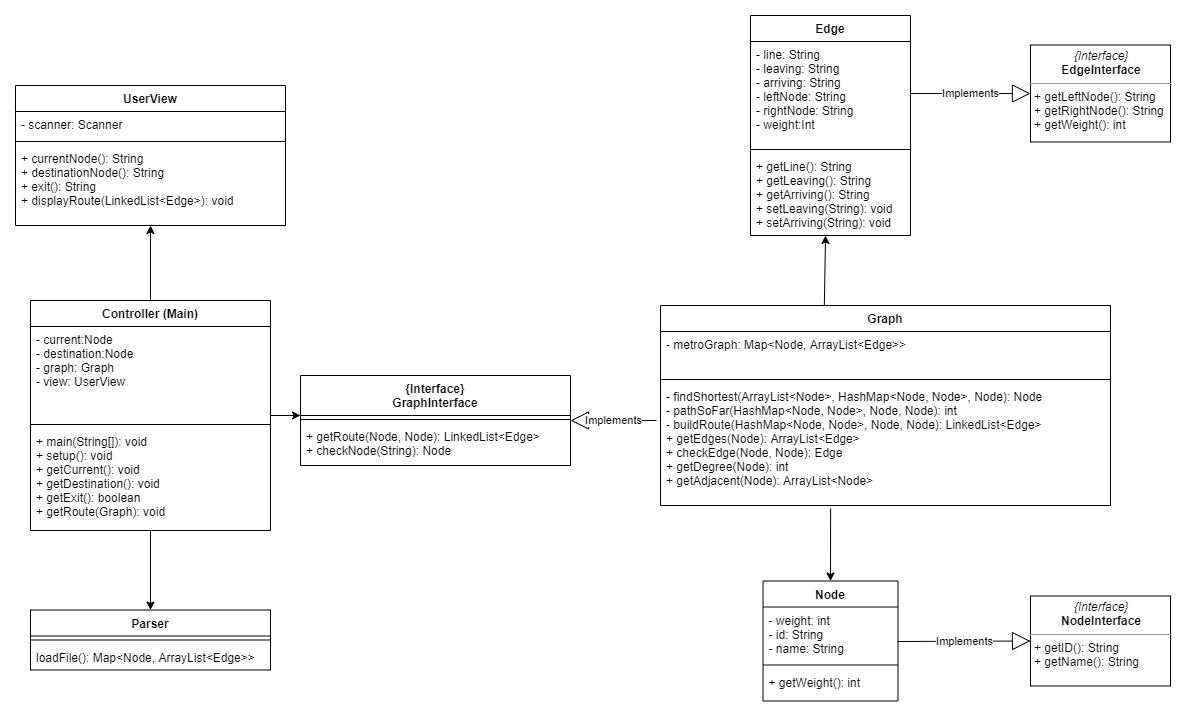

The diagram above was exported from draw.io. Its source (the exported page's mxGraphModel, read from the mxfile embedded in the PNG):
<mxGraphModel dx="1660" dy="740" grid="1" gridSize="10" guides="1" tooltips="1" connect="1" arrows="1" fold="1" page="1" pageScale="1" pageWidth="850" pageHeight="1100" math="0" shadow="0">
  <root>
    <mxCell id="0" />
    <mxCell id="1" parent="0" />
    <mxCell id="2" value="Parser" style="swimlane;fontStyle=1;align=center;verticalAlign=top;childLayout=stackLayout;horizontal=1;startSize=26;horizontalStack=0;resizeParent=1;resizeParentMax=0;resizeLast=0;collapsible=1;marginBottom=0;" vertex="1" parent="1">
      <mxGeometry x="100" y="844.5" width="240" height="60" as="geometry" />
    </mxCell>
    <mxCell id="3" value="" style="line;strokeWidth=1;fillColor=none;align=left;verticalAlign=middle;spacingTop=-1;spacingLeft=3;spacingRight=3;rotatable=0;labelPosition=right;points=[];portConstraint=eastwest;" vertex="1" parent="2">
      <mxGeometry y="26" width="240" height="8" as="geometry" />
    </mxCell>
    <mxCell id="4" value="loadFile(): Map&lt;Node, ArrayList&lt;Edge&gt;&gt;" style="text;strokeColor=none;fillColor=none;align=left;verticalAlign=top;spacingLeft=4;spacingRight=4;overflow=hidden;rotatable=0;points=[[0,0.5],[1,0.5]];portConstraint=eastwest;" vertex="1" parent="2">
      <mxGeometry y="34" width="240" height="26" as="geometry" />
    </mxCell>
    <mxCell id="5" value="{Interface}&#10;GraphInterface" style="swimlane;fontStyle=1;align=center;verticalAlign=top;childLayout=stackLayout;horizontal=1;startSize=40;horizontalStack=0;resizeParent=1;resizeParentMax=0;resizeLast=0;collapsible=1;marginBottom=0;" vertex="1" parent="1">
      <mxGeometry x="370" y="610" width="270" height="90" as="geometry" />
    </mxCell>
    <mxCell id="6" value="" style="line;strokeWidth=1;fillColor=none;align=left;verticalAlign=middle;spacingTop=-1;spacingLeft=3;spacingRight=3;rotatable=0;labelPosition=right;points=[];portConstraint=eastwest;" vertex="1" parent="5">
      <mxGeometry y="40" width="270" height="8" as="geometry" />
    </mxCell>
    <mxCell id="7" value="+ getRoute(Node, Node): LinkedList&lt;Edge&gt;&#10;+ checkNode(String): Node" style="text;strokeColor=none;fillColor=none;align=left;verticalAlign=top;spacingLeft=4;spacingRight=4;overflow=hidden;rotatable=0;points=[[0,0.5],[1,0.5]];portConstraint=eastwest;" vertex="1" parent="5">
      <mxGeometry y="48" width="270" height="42" as="geometry" />
    </mxCell>
    <mxCell id="8" value="Node" style="swimlane;fontStyle=1;align=center;verticalAlign=top;childLayout=stackLayout;horizontal=1;startSize=26;horizontalStack=0;resizeParent=1;resizeParentMax=0;resizeLast=0;collapsible=1;marginBottom=0;" vertex="1" parent="1">
      <mxGeometry x="832.5" y="815.5" width="135" height="120" as="geometry" />
    </mxCell>
    <mxCell id="9" value="- weight: int&#10;- id: String&#10;- name: String" style="text;strokeColor=none;fillColor=none;align=left;verticalAlign=top;spacingLeft=4;spacingRight=4;overflow=hidden;rotatable=0;points=[[0,0.5],[1,0.5]];portConstraint=eastwest;" vertex="1" parent="8">
      <mxGeometry y="26" width="135" height="54" as="geometry" />
    </mxCell>
    <mxCell id="10" value="" style="line;strokeWidth=1;fillColor=none;align=left;verticalAlign=middle;spacingTop=-1;spacingLeft=3;spacingRight=3;rotatable=0;labelPosition=right;points=[];portConstraint=eastwest;" vertex="1" parent="8">
      <mxGeometry y="80" width="135" height="8" as="geometry" />
    </mxCell>
    <mxCell id="11" value="+ getWeight(): int&#10;" style="text;strokeColor=none;fillColor=none;align=left;verticalAlign=top;spacingLeft=4;spacingRight=4;overflow=hidden;rotatable=0;points=[[0,0.5],[1,0.5]];portConstraint=eastwest;" vertex="1" parent="8">
      <mxGeometry y="88" width="135" height="32" as="geometry" />
    </mxCell>
    <mxCell id="12" style="edgeStyle=orthogonalEdgeStyle;rounded=0;orthogonalLoop=1;jettySize=auto;html=1;" edge="1" source="15" parent="1">
      <mxGeometry relative="1" as="geometry">
        <mxPoint x="370" y="650" as="targetPoint" />
      </mxGeometry>
    </mxCell>
    <mxCell id="13" style="edgeStyle=orthogonalEdgeStyle;rounded=0;orthogonalLoop=1;jettySize=auto;html=1;" edge="1" source="15" target="2" parent="1">
      <mxGeometry relative="1" as="geometry" />
    </mxCell>
    <mxCell id="14" style="edgeStyle=orthogonalEdgeStyle;rounded=0;orthogonalLoop=1;jettySize=auto;html=1;entryX=0.5;entryY=1;entryDx=0;entryDy=0;" edge="1" source="15" target="34" parent="1">
      <mxGeometry relative="1" as="geometry" />
    </mxCell>
    <mxCell id="15" value="Controller (Main)" style="swimlane;fontStyle=1;align=center;verticalAlign=top;childLayout=stackLayout;horizontal=1;startSize=26;horizontalStack=0;resizeParent=1;resizeParentMax=0;resizeLast=0;collapsible=1;marginBottom=0;" vertex="1" parent="1">
      <mxGeometry x="100" y="535" width="240" height="230" as="geometry" />
    </mxCell>
    <mxCell id="16" value="- current:Node&#10;- destination:Node&#10;- graph: Graph&#10;- view: UserView" style="text;strokeColor=none;fillColor=none;align=left;verticalAlign=top;spacingLeft=4;spacingRight=4;overflow=hidden;rotatable=0;points=[[0,0.5],[1,0.5]];portConstraint=eastwest;" vertex="1" parent="15">
      <mxGeometry y="26" width="240" height="94" as="geometry" />
    </mxCell>
    <mxCell id="17" value="" style="line;strokeWidth=1;fillColor=none;align=left;verticalAlign=middle;spacingTop=-1;spacingLeft=3;spacingRight=3;rotatable=0;labelPosition=right;points=[];portConstraint=eastwest;" vertex="1" parent="15">
      <mxGeometry y="120" width="240" height="8" as="geometry" />
    </mxCell>
    <mxCell id="18" value="+ main(String[]): void&#10;+ setup(): void&#10;+ getCurrent(): void&#10;+ getDestination(): void&#10;+ getExit(): boolean&#10;+ getRoute(Graph): void" style="text;strokeColor=none;fillColor=none;align=left;verticalAlign=top;spacingLeft=4;spacingRight=4;overflow=hidden;rotatable=0;points=[[0,0.5],[1,0.5]];portConstraint=eastwest;" vertex="1" parent="15">
      <mxGeometry y="128" width="240" height="102" as="geometry" />
    </mxCell>
    <mxCell id="19" value="&lt;p style=&quot;margin: 0px ; margin-top: 4px ; text-align: center&quot;&gt;&lt;i&gt;{Interface}&lt;/i&gt;&lt;br&gt;&lt;b&gt;NodeInterface&lt;/b&gt;&lt;/p&gt;&lt;hr size=&quot;1&quot;&gt;&lt;p style=&quot;margin: 0px ; margin-left: 4px&quot;&gt;&lt;span&gt;+ getID(): String&lt;/span&gt;&lt;br&gt;&lt;/p&gt;&lt;p style=&quot;margin: 0px ; margin-left: 4px&quot;&gt;+ getName(): String&lt;br&gt;&lt;/p&gt;" style="verticalAlign=top;align=left;overflow=fill;fontSize=12;fontFamily=Helvetica;html=1;" vertex="1" parent="1">
      <mxGeometry x="1100" y="830.5" width="140" height="90" as="geometry" />
    </mxCell>
    <mxCell id="20" value="Edge" style="swimlane;fontStyle=1;align=center;verticalAlign=top;childLayout=stackLayout;horizontal=1;startSize=26;horizontalStack=0;resizeParent=1;resizeParentMax=0;resizeLast=0;collapsible=1;marginBottom=0;" vertex="1" parent="1">
      <mxGeometry x="820" y="250" width="160" height="220" as="geometry" />
    </mxCell>
    <mxCell id="21" value="- line: String&#10;- leaving: String&#10;- arriving: String&#10;- leftNode: String&#10;- rightNode: String&#10;- weight:Int&#10;" style="text;strokeColor=none;fillColor=none;align=left;verticalAlign=top;spacingLeft=4;spacingRight=4;overflow=hidden;rotatable=0;points=[[0,0.5],[1,0.5]];portConstraint=eastwest;" vertex="1" parent="20">
      <mxGeometry y="26" width="160" height="104" as="geometry" />
    </mxCell>
    <mxCell id="22" value="" style="line;strokeWidth=1;fillColor=none;align=left;verticalAlign=middle;spacingTop=-1;spacingLeft=3;spacingRight=3;rotatable=0;labelPosition=right;points=[];portConstraint=eastwest;" vertex="1" parent="20">
      <mxGeometry y="130" width="160" height="8" as="geometry" />
    </mxCell>
    <mxCell id="23" value="+ getLine(): String&#10;+ getLeaving(): String&#10;+ getArriving(): String&#10;+ setLeaving(String): void&#10;+ setArriving(String): void" style="text;strokeColor=none;fillColor=none;align=left;verticalAlign=top;spacingLeft=4;spacingRight=4;overflow=hidden;rotatable=0;points=[[0,0.5],[1,0.5]];portConstraint=eastwest;" vertex="1" parent="20">
      <mxGeometry y="138" width="160" height="82" as="geometry" />
    </mxCell>
    <mxCell id="24" value="&lt;p style=&quot;margin: 0px ; margin-top: 4px ; text-align: center&quot;&gt;&lt;i&gt;{Interface}&lt;/i&gt;&lt;br&gt;&lt;b&gt;EdgeInterface&lt;/b&gt;&lt;/p&gt;&lt;hr size=&quot;1&quot;&gt;&lt;p style=&quot;margin: 0px ; margin-left: 4px&quot;&gt;+ getLeftNode(): String&lt;br&gt;&lt;/p&gt;&lt;p style=&quot;margin: 0px ; margin-left: 4px&quot;&gt;+ getRightNode(): String&lt;/p&gt;&lt;p style=&quot;margin: 0px ; margin-left: 4px&quot;&gt;+ getWeight(): i&lt;span&gt;nt&lt;/span&gt;&lt;/p&gt;" style="verticalAlign=top;align=left;overflow=fill;fontSize=12;fontFamily=Helvetica;html=1;" vertex="1" parent="1">
      <mxGeometry x="1100" y="279.5" width="140" height="97" as="geometry" />
    </mxCell>
    <mxCell id="25" value="Implements" style="endArrow=block;endSize=16;endFill=0;html=1;entryX=1;entryY=0.5;entryDx=0;entryDy=0;exitX=-0.009;exitY=0.303;exitDx=0;exitDy=0;exitPerimeter=0;" edge="1" source="33" target="5" parent="1">
      <mxGeometry width="160" relative="1" as="geometry">
        <mxPoint x="710" y="660" as="sourcePoint" />
        <mxPoint x="880" y="580" as="targetPoint" />
      </mxGeometry>
    </mxCell>
    <mxCell id="26" value="Implements" style="endArrow=block;endSize=16;endFill=0;html=1;entryX=0;entryY=0.5;entryDx=0;entryDy=0;exitX=0.996;exitY=0.639;exitDx=0;exitDy=0;exitPerimeter=0;" edge="1" source="9" target="19" parent="1">
      <mxGeometry width="160" relative="1" as="geometry">
        <mxPoint x="1000" y="876" as="sourcePoint" />
        <mxPoint x="1240" y="760" as="targetPoint" />
      </mxGeometry>
    </mxCell>
    <mxCell id="27" value="Implements" style="endArrow=block;endSize=16;endFill=0;html=1;entryX=0;entryY=0.5;entryDx=0;entryDy=0;exitX=1;exitY=0.5;exitDx=0;exitDy=0;" edge="1" source="21" target="24" parent="1">
      <mxGeometry width="160" relative="1" as="geometry">
        <mxPoint x="1175" y="780" as="sourcePoint" />
        <mxPoint x="437.5" y="920" as="targetPoint" />
      </mxGeometry>
    </mxCell>
    <mxCell id="28" value="" style="endArrow=classic;html=1;entryX=0.5;entryY=0;entryDx=0;entryDy=0;exitX=0.378;exitY=1.025;exitDx=0;exitDy=0;exitPerimeter=0;" edge="1" source="33" target="8" parent="1">
      <mxGeometry width="50" height="50" relative="1" as="geometry">
        <mxPoint x="900" y="763" as="sourcePoint" />
        <mxPoint x="876" y="802" as="targetPoint" />
      </mxGeometry>
    </mxCell>
    <mxCell id="29" value="" style="endArrow=classic;html=1;exitX=0.364;exitY=0.009;exitDx=0;exitDy=0;entryX=0.469;entryY=1;entryDx=0;entryDy=0;entryPerimeter=0;exitPerimeter=0;" edge="1" source="30" target="23" parent="1">
      <mxGeometry width="50" height="50" relative="1" as="geometry">
        <mxPoint x="940.9999999999995" y="694" as="sourcePoint" />
        <mxPoint x="1100" y="704" as="targetPoint" />
      </mxGeometry>
    </mxCell>
    <mxCell id="30" value="Graph" style="swimlane;fontStyle=1;align=center;verticalAlign=top;childLayout=stackLayout;horizontal=1;startSize=26;horizontalStack=0;resizeParent=1;resizeParentMax=0;resizeLast=0;collapsible=1;marginBottom=0;" vertex="1" parent="1">
      <mxGeometry x="730" y="540" width="450" height="200" as="geometry" />
    </mxCell>
    <mxCell id="31" value="- metroGraph: Map&lt;Node, ArrayList&lt;Edge&gt;&gt;&#10;" style="text;strokeColor=none;fillColor=none;align=left;verticalAlign=top;spacingLeft=4;spacingRight=4;overflow=hidden;rotatable=0;points=[[0,0.5],[1,0.5]];portConstraint=eastwest;" vertex="1" parent="30">
      <mxGeometry y="26" width="450" height="44" as="geometry" />
    </mxCell>
    <mxCell id="32" value="" style="line;strokeWidth=1;fillColor=none;align=left;verticalAlign=middle;spacingTop=-1;spacingLeft=3;spacingRight=3;rotatable=0;labelPosition=right;points=[];portConstraint=eastwest;" vertex="1" parent="30">
      <mxGeometry y="70" width="450" height="8" as="geometry" />
    </mxCell>
    <mxCell id="33" value="- findShortest(ArrayList&lt;Node&gt;, HashMap&lt;Node, Node&gt;, Node): Node&#10;- pathSoFar(HashMap&lt;Node, Node&gt;, Node, Node): int&#10;- buildRoute(HashMap&lt;Node, Node&gt;, Node, Node): LinkedList&lt;Edge&gt;&#10;+ getEdges(Node): ArrayList&lt;Edge&gt;&#10;+ checkEdge(Node, Node): Edge&#10;+ getDegree(Node): int&#10;+ getAdjacent(Node): ArrayList&lt;Node&gt;" style="text;strokeColor=none;fillColor=none;align=left;verticalAlign=top;spacingLeft=4;spacingRight=4;overflow=hidden;rotatable=0;points=[[0,0.5],[1,0.5]];portConstraint=eastwest;" vertex="1" parent="30">
      <mxGeometry y="78" width="450" height="122" as="geometry" />
    </mxCell>
    <mxCell id="34" value="UserView" style="swimlane;fontStyle=1;align=center;verticalAlign=top;childLayout=stackLayout;horizontal=1;startSize=26;horizontalStack=0;resizeParent=1;resizeParentMax=0;resizeLast=0;collapsible=1;marginBottom=0;" vertex="1" parent="1">
      <mxGeometry x="85" y="320" width="270" height="140" as="geometry" />
    </mxCell>
    <mxCell id="35" value="- scanner: Scanner" style="text;strokeColor=none;fillColor=none;align=left;verticalAlign=top;spacingLeft=4;spacingRight=4;overflow=hidden;rotatable=0;points=[[0,0.5],[1,0.5]];portConstraint=eastwest;" vertex="1" parent="34">
      <mxGeometry y="26" width="270" height="26" as="geometry" />
    </mxCell>
    <mxCell id="36" value="" style="line;strokeWidth=1;fillColor=none;align=left;verticalAlign=middle;spacingTop=-1;spacingLeft=3;spacingRight=3;rotatable=0;labelPosition=right;points=[];portConstraint=eastwest;" vertex="1" parent="34">
      <mxGeometry y="52" width="270" height="8" as="geometry" />
    </mxCell>
    <mxCell id="37" value="+ currentNode(): String&#10;+ destinationNode(): String&#10;+ exit(): String&#10;+ displayRoute(LinkedList&lt;Edge&gt;): void" style="text;strokeColor=none;fillColor=none;align=left;verticalAlign=top;spacingLeft=4;spacingRight=4;overflow=hidden;rotatable=0;points=[[0,0.5],[1,0.5]];portConstraint=eastwest;" vertex="1" parent="34">
      <mxGeometry y="60" width="270" height="80" as="geometry" />
    </mxCell>
  </root>
</mxGraphModel>